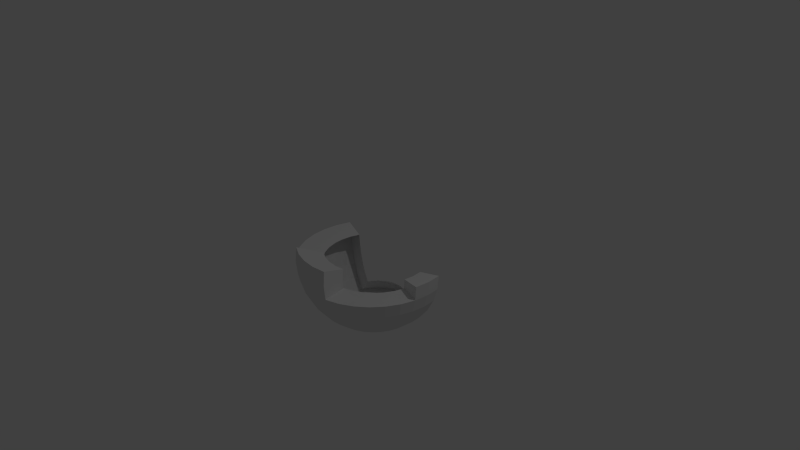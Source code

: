# Source: RunePiece2.blend  (saved by Blender 2.73.0; exported with 4.5.12 LTS)
import bpy
from mathutils import Matrix  # noqa: F401  (used for matrix-valued properties, if any)

bpy.ops.wm.read_factory_settings(use_empty=True)
scene = bpy.context.scene
scene.name = 'Scene'

# ---- collections
col_collection_1 = bpy.data.collections.new('Collection 1'); scene.collection.children.link(col_collection_1)

# ---- world
world_world = bpy.data.worlds.new('World'); scene.world = world_world
world_world.color = (0.05088, 0.05088, 0.05088)
world_world.use_sun_shadow = False
world_world.sun_shadow_jitter_overblur = 0.0
world_world.cycles.sampling_method = 'MANUAL'
world_world.cycles.sample_map_resolution = 256

# ---- cameras
cam_camera = bpy.data.cameras.new('Camera')
cam_camera.clip_end = 100.0
cam_camera.lens = 35.0
cam_camera.sensor_width = 32.0
cam_camera.sensor_height = 18.0
cam_camera.ortho_scale = 7.314
cam_camera.dof.focus_distance = 0.0
cam_camera.dof.aperture_fstop = 128.0

# ---- lights
light_lamp = bpy.data.lights.new('Lamp', 'POINT')
light_lamp.transmission_factor = 0.0
light_lamp.cutoff_distance = 30.0
light_lamp.energy = 100.0
light_lamp.shadow_buffer_clip_start = 1.001
light_lamp.shadow_soft_size = 0.1
light_lamp.shadow_maximum_resolution = 0.006
light_lamp.use_absolute_resolution = True
light_lamp.cycles.use_multiple_importance_sampling = False

# ---- meshes
me_sphere = bpy.data.meshes.new('Sphere')
me_sphere.from_pydata([(-1.0, 0.0, 7.55e-08), (-0.9808, 0.0, -0.1951), (-0.9239, 0.0, -0.3827), (-0.8315, 0.0, -0.5556), (-0.7071, 0.0, -0.7071), (-0.5556, 0.0, -0.8315), (-0.3827, 0.0, -0.9239), (-0.1951, 0.0, -0.9808), (-0.9808, 0.1951, 7.55e-08), (-0.9619, 0.1913, -0.1951), (-0.9061, 0.1802, -0.3827), (-0.8155, 0.1622, -0.5556), (-0.6935, 0.1379, -0.7071), (-0.5449, 0.1084, -0.8315), (-0.3753, 0.07466, -0.9239), (-0.1913, 0.03806, -0.9808), (-0.9239, 0.3827, 7.55e-08), (-0.9061, 0.3753, -0.1951), (-0.8536, 0.3536, -0.3827), (-0.7682, 0.3182, -0.5556), (-0.6533, 0.2706, -0.7071), (-0.5133, 0.2126, -0.8315), (-0.3536, 0.1464, -0.9239), (-0.1802, 0.07466, -0.9808), (-0.4619, 0.3087, -0.8315), (-0.3182, 0.2126, -0.9239), (-0.1622, 0.1084, -0.9808), (-0.3928, 0.3928, -0.8315), (-0.2706, 0.2706, -0.9239), (-0.1379, 0.1379, -0.9808), (-0.3087, 0.4619, -0.8315), (-0.2126, 0.3182, -0.9239), (-0.1084, 0.1622, -0.9808), (-0.2126, 0.5133, -0.8315), (-0.1464, 0.3536, -0.9239), (-0.07466, 0.1802, -0.9808), (-0.1084, 0.5449, -0.8315), (-0.07466, 0.3753, -0.9239), (-0.03806, 0.1913, -0.9808), (3.415e-07, 0.5556, -0.8315), (3.043e-07, 0.3827, -0.9239), (3.08e-07, 0.1951, -0.9808), (0.1084, 0.5449, -0.8315), (0.07466, 0.3753, -0.9239), (0.03806, 0.1913, -0.9808), (0.2126, 0.5133, -0.8315), (0.1464, 0.3536, -0.9239), (0.07466, 0.1802, -0.9808), (0.3087, 0.4619, -0.8315), (0.2126, 0.3182, -0.9239), (0.1084, 0.1622, -0.9808), (0.3928, 0.3928, -0.8315), (0.2706, 0.2706, -0.9239), (0.138, 0.1379, -0.9808), (0.4619, 0.3087, -0.8315), (0.3182, 0.2126, -0.9239), (0.1622, 0.1084, -0.9808), (0.5133, 0.2126, -0.8315), (0.3536, 0.1464, -0.9239), (0.1802, 0.07466, -0.9808), (0.9808, 0.1951, 7.55e-08), (0.9619, 0.1913, -0.1951), (0.9061, 0.1802, -0.3827), (0.8155, 0.1622, -0.5556), (0.6935, 0.1379, -0.7071), (0.5449, 0.1084, -0.8315), (0.3753, 0.07466, -0.9239), (0.1913, 0.03806, -0.9808), (1.0, -1.003e-07, 7.55e-08), (0.9808, -8.544e-08, -0.1951), (0.9239, 6.357e-08, -0.3827), (0.8315, -8.544e-08, -0.5556), (0.7071, -2.584e-08, -0.7071), (0.5556, -1.094e-08, -0.8315), (0.3827, 3.964e-09, -0.9239), (0.1951, 3.964e-09, -0.9808), (0.9808, -0.1951, 7.55e-08), (0.9619, -0.1913, -0.1951), (0.9061, -0.1802, -0.3827), (0.8155, -0.1622, -0.5556), (0.6935, -0.1379, -0.7071), (0.5449, -0.1084, -0.8315), (0.3753, -0.07466, -0.9239), (0.1913, -0.03806, -0.9808), (0.9061, -0.3753, -0.1951), (0.8536, -0.3536, -0.3827), (0.7682, -0.3182, -0.5556), (0.6533, -0.2706, -0.7071), (0.5133, -0.2126, -0.8315), (0.3536, -0.1464, -0.9239), (0.1802, -0.07466, -0.9808), (0.8155, -0.5449, -0.1951), (0.7682, -0.5133, -0.3827), (0.6913, -0.4619, -0.5556), (0.5879, -0.3928, -0.7071), (0.4619, -0.3087, -0.8315), (0.3182, -0.2126, -0.9239), (0.1622, -0.1084, -0.9808), (0.6935, -0.6935, -0.1951), (0.6533, -0.6533, -0.3827), (0.5879, -0.5879, -0.5556), (0.5, -0.5, -0.7071), (0.3928, -0.3928, -0.8315), (0.2706, -0.2706, -0.9239), (0.1379, -0.1379, -0.9808), (0.5449, -0.8155, -0.1951), (0.5133, -0.7682, -0.3827), (0.4619, -0.6913, -0.5556), (0.3928, -0.5879, -0.7071), (0.3087, -0.4619, -0.8315), (0.2126, -0.3182, -0.9239), (0.1084, -0.1622, -0.9808), (3.258e-07, 0.0, -1.0), (0.3753, -0.9061, -0.1951), (0.3536, -0.8536, -0.3827), (0.3182, -0.7682, -0.5556), (0.2706, -0.6533, -0.7071), (0.2126, -0.5133, -0.8315), (0.1464, -0.3536, -0.9239), (0.07466, -0.1802, -0.9808), (0.1913, -0.9619, 0.1951), (0.1951, -0.9808, 7.55e-08), (0.1913, -0.9619, -0.1951), (0.1802, -0.9061, -0.3827), (0.1622, -0.8155, -0.5556), (0.1379, -0.6935, -0.7071), (0.1084, -0.5449, -0.8315), (0.07466, -0.3753, -0.9239), (0.03806, -0.1913, -0.9808), (9.567e-08, -0.9808, 0.1951), (1.404e-07, -1.0, 7.55e-08), (9.567e-08, -0.9808, -0.1951), (3.192e-07, -0.9239, -0.3827), (1.404e-07, -0.8315, -0.5556), (1.851e-07, -0.7071, -0.7071), (2.596e-07, -0.5556, -0.8315), (2.521e-07, -0.3827, -0.9239), (3.155e-07, -0.1951, -0.9808), (-0.1913, -0.9619, 0.1951), (-0.1951, -0.9808, 7.55e-08), (-0.1913, -0.9619, -0.1951), (-0.1802, -0.9061, -0.3827), (-0.1622, -0.8155, -0.5556), (-0.1379, -0.6935, -0.7071), (-0.1084, -0.5449, -0.8315), (-0.07466, -0.3753, -0.9239), (-0.03806, -0.1913, -0.9808), (-0.3753, -0.9061, 0.1951), (-0.3827, -0.9239, 7.55e-08), (-0.3753, -0.9061, -0.1951), (-0.3536, -0.8536, -0.3827), (-0.3182, -0.7682, -0.5556), (-0.2706, -0.6533, -0.7071), (-0.2126, -0.5133, -0.8315), (-0.1464, -0.3536, -0.9239), (-0.07466, -0.1802, -0.9808), (-0.5449, -0.8155, 0.1951), (-0.5556, -0.8315, 7.55e-08), (-0.5449, -0.8155, -0.1951), (-0.5133, -0.7682, -0.3827), (-0.4619, -0.6913, -0.5556), (-0.3928, -0.5879, -0.7071), (-0.3087, -0.4619, -0.8315), (-0.2126, -0.3182, -0.9239), (-0.1084, -0.1622, -0.9808), (-0.7071, -0.7071, 7.55e-08), (-0.6935, -0.6935, -0.1951), (-0.6533, -0.6533, -0.3827), (-0.5879, -0.5879, -0.5556), (-0.5, -0.5, -0.7071), (-0.3928, -0.3928, -0.8315), (-0.2706, -0.2706, -0.9239), (-0.1379, -0.1379, -0.9808), (-0.8315, -0.5556, 7.55e-08), (-0.8155, -0.5449, -0.1951), (-0.7682, -0.5133, -0.3827), (-0.6913, -0.4619, -0.5556), (-0.5879, -0.3928, -0.7071), (-0.4619, -0.3087, -0.8315), (-0.3182, -0.2126, -0.9239), (-0.1622, -0.1084, -0.9808), (-0.9239, -0.3827, 7.55e-08), (-0.9061, -0.3753, -0.1951), (-0.8536, -0.3536, -0.3827), (-0.7682, -0.3182, -0.5556), (-0.6533, -0.2706, -0.7071), (-0.5133, -0.2126, -0.8315), (-0.3536, -0.1464, -0.9239), (-0.1802, -0.07466, -0.9808), (-0.9808, -0.1951, 7.55e-08), (-0.9619, -0.1913, -0.1951), (-0.9061, -0.1802, -0.3827), (-0.8155, -0.1622, -0.5556), (-0.6935, -0.1379, -0.7071), (-0.5449, -0.1084, -0.8315), (-0.3753, -0.07466, -0.9239), (-0.1913, -0.03806, -0.9808), (-0.6767, 0.0317, -0.05347), (-0.6636, 0.1656, -0.05347), (-0.6245, 0.2944, -0.05347), (-0.6123, 0.2894, -0.1874), (-0.5762, 0.2744, -0.3162), (-0.5176, 0.2501, -0.4349), (-0.4387, 0.2175, -0.5389), (-0.3426, 0.1777, -0.6243), (-0.3074, 0.2436, -0.6243), (-0.2599, 0.3014, -0.6243), (-0.2021, 0.3488, -0.6243), (-0.1362, 0.3841, -0.6243), (-0.06463, 0.4058, -0.6243), (0.009777, 0.4131, -0.6243), (0.08419, 0.4058, -0.6243), (0.1557, 0.3841, -0.6243), (0.2217, 0.3488, -0.6243), (0.2795, 0.3014, -0.6243), (0.3269, 0.2436, -0.6243), (0.3622, 0.1777, -0.6243), (0.6831, 0.1656, -0.05347), (0.6702, 0.1631, -0.1874), (0.6319, 0.1554, -0.3162), (0.5696, 0.1431, -0.4349), (0.4859, 0.1264, -0.5389), (0.3839, 0.1061, -0.6243), (0.6963, 0.0317, -0.05347), (0.6831, -0.1022, -0.05347), (0.6702, -0.09966, -0.1874), (0.6319, -0.226, -0.1874), (0.5696, -0.3424, -0.1874), (0.4859, -0.4444, -0.1874), (0.3839, -0.5281, -0.1874), (0.2674, -0.5904, -0.1874), (0.1411, -0.6287, 0.08047), (0.1437, -0.6416, -0.05347), (0.1411, -0.6287, -0.1874), (0.009777, -0.6416, 0.08047), (-0.1216, -0.6287, 0.08047), (-0.2479, -0.5904, 0.08047), (-0.3643, -0.5281, 0.08047), (-0.3716, -0.5391, -0.05347), (-0.4757, -0.4537, -0.05347), (-0.561, -0.3497, -0.05347), (-0.6245, -0.231, -0.05347), (-0.6636, -0.1022, -0.05347)], [], [(2, 1, 9, 10), (120, 121, 232, 231), (7, 6, 14, 15), (5, 4, 12, 13), (3, 2, 10, 11), (1, 0, 8, 9), (6, 5, 13, 14), (4, 3, 11, 12), (14, 13, 21, 22), (12, 11, 19, 20), (10, 9, 17, 18), (15, 14, 22, 23), (13, 12, 20, 21), (11, 10, 18, 19), (9, 8, 16, 17), (22, 21, 24, 25), (64, 65, 222, 221), (16, 8, 198, 199), (23, 22, 25, 26), (25, 24, 27, 28), (26, 25, 28, 29), (28, 27, 30, 31), (63, 64, 221, 220), (29, 28, 31, 32), (138, 129, 234, 235), (31, 30, 33, 34), (189, 181, 241, 242), (32, 31, 34, 35), (34, 33, 36, 37), (35, 34, 37, 38), (21, 20, 203, 204), (37, 36, 39, 40), (27, 24, 205, 206), (38, 37, 40, 41), (40, 39, 42, 43), (98, 91, 227, 228), (41, 40, 43, 44), (45, 42, 211, 212), (43, 42, 45, 46), (62, 63, 220, 219), (44, 43, 46, 47), (46, 45, 48, 49), (47, 46, 49, 50), (49, 48, 51, 52), (50, 49, 52, 53), (52, 51, 54, 55), (53, 52, 55, 56), (55, 54, 57, 58), (20, 19, 202, 203), (56, 55, 58, 59), (61, 62, 219, 218), (58, 57, 65, 66), (59, 58, 66, 67), (129, 120, 231, 234), (181, 173, 240, 241), (66, 65, 73, 74), (64, 63, 71, 72), (62, 61, 69, 70), (67, 66, 74, 75), (65, 64, 72, 73), (63, 62, 70, 71), (61, 60, 68, 69), (74, 73, 81, 82), (72, 71, 79, 80), (70, 69, 77, 78), (75, 74, 82, 83), (73, 72, 80, 81), (71, 70, 78, 79), (69, 68, 76, 77), (82, 81, 88, 89), (80, 79, 86, 87), (78, 77, 84, 85), (19, 18, 201, 202), (83, 82, 89, 90), (81, 80, 87, 88), (79, 78, 85, 86), (89, 88, 95, 96), (87, 86, 93, 94), (85, 84, 91, 92), (90, 89, 96, 97), (88, 87, 94, 95), (86, 85, 92, 93), (24, 21, 204, 205), (96, 95, 102, 103), (94, 93, 100, 101), (92, 91, 98, 99), (97, 96, 103, 104), (95, 94, 101, 102), (93, 92, 99, 100), (103, 102, 109, 110), (101, 100, 107, 108), (99, 98, 105, 106), (104, 103, 110, 111), (102, 101, 108, 109), (100, 99, 106, 107), (60, 61, 218, 217), (110, 109, 117, 118), (108, 107, 115, 116), (106, 105, 113, 114), (111, 110, 118, 119), (109, 108, 116, 117), (107, 106, 114, 115), (91, 84, 226, 227), (118, 117, 126, 127), (116, 115, 124, 125), (114, 113, 122, 123), (42, 39, 210, 211), (119, 118, 127, 128), (117, 116, 125, 126), (115, 114, 123, 124), (127, 126, 135, 136), (125, 124, 133, 134), (123, 122, 131, 132), (121, 120, 129, 130), (128, 127, 136, 137), (126, 125, 134, 135), (124, 123, 132, 133), (122, 121, 130, 131), (136, 135, 144, 145), (134, 133, 142, 143), (132, 131, 140, 141), (130, 129, 138, 139), (137, 136, 145, 146), (135, 134, 143, 144), (133, 132, 141, 142), (131, 130, 139, 140), (65, 57, 216, 222), (145, 144, 153, 154), (143, 142, 151, 152), (141, 140, 149, 150), (139, 138, 147, 148), (146, 145, 154, 155), (144, 143, 152, 153), (142, 141, 150, 151), (140, 139, 148, 149), (157, 156, 237, 238), (154, 153, 162, 163), (152, 151, 160, 161), (150, 149, 158, 159), (148, 147, 156, 157), (155, 154, 163, 164), (153, 152, 161, 162), (151, 150, 159, 160), (149, 148, 157, 158), (163, 162, 170, 171), (161, 160, 168, 169), (159, 158, 166, 167), (164, 163, 171, 172), (162, 161, 169, 170), (160, 159, 167, 168), (158, 157, 165, 166), (0, 189, 242, 197), (171, 170, 178, 179), (169, 168, 176, 177), (167, 166, 174, 175), (18, 17, 200, 201), (172, 171, 179, 180), (170, 169, 177, 178), (168, 167, 175, 176), (166, 165, 173, 174), (179, 178, 186, 187), (177, 176, 184, 185), (175, 174, 182, 183), (180, 179, 187, 188), (178, 177, 185, 186), (176, 175, 183, 184), (174, 173, 181, 182), (187, 186, 194, 195), (185, 184, 192, 193), (183, 182, 190, 191), (188, 187, 195, 196), (186, 185, 193, 194), (184, 183, 191, 192), (182, 181, 189, 190), (112, 7, 15), (112, 15, 23), (112, 23, 26), (112, 26, 29), (112, 29, 32), (112, 32, 35), (112, 35, 38), (112, 38, 41), (112, 41, 44), (112, 44, 47), (112, 47, 50), (112, 50, 53), (112, 53, 56), (112, 56, 59), (112, 59, 67), (112, 67, 75), (112, 75, 83), (112, 83, 90), (112, 90, 97), (112, 97, 104), (112, 104, 111), (112, 111, 119), (112, 119, 128), (112, 128, 137), (112, 137, 146), (112, 146, 155), (112, 155, 164), (112, 164, 172), (112, 172, 180), (112, 180, 188), (112, 188, 196), (112, 196, 7), (195, 194, 5, 6), (193, 192, 3, 4), (191, 190, 1, 2), (196, 195, 6, 7), (194, 193, 4, 5), (192, 191, 2, 3), (190, 189, 0, 1), (48, 45, 212, 213), (77, 76, 224, 225), (30, 27, 206, 207), (8, 0, 197, 198), (147, 138, 235, 236), (121, 122, 233, 232), (105, 98, 228, 229), (51, 48, 213, 214), (33, 30, 207, 208), (156, 147, 236, 237), (113, 105, 229, 230), (68, 60, 217, 223), (165, 157, 238, 239), (54, 51, 214, 215), (36, 33, 208, 209), (122, 113, 230, 233), (76, 68, 223, 224), (173, 165, 239, 240), (57, 54, 215, 216), (39, 36, 209, 210), (84, 77, 225, 226), (17, 16, 199, 200)])
me_sphere.use_remesh_preserve_volume = False
me_sphere.use_remesh_preserve_attributes = False
me_sphere.use_mirror_vertex_groups = False
me_sphere.update()

# ---- objects
ob_sphere = bpy.data.objects.new('Sphere', me_sphere)
ob_lamp = bpy.data.objects.new('Lamp', light_lamp)
ob_camera = bpy.data.objects.new('Camera', cam_camera)

# ---- transforms, parenting, visibility, modifiers, constraints
ob_sphere.location = (0.0, 0.0, 0.0)
ob_sphere.lineart.crease_threshold = 0.0
ob_lamp.location = (4.076, 1.005, 5.904)
ob_lamp.rotation_euler = (0.6503, 0.05522, 1.866)
ob_lamp.lock_rotations_4d = False
ob_lamp.empty_display_type = 'ARROWS'
ob_lamp.color = (0.0, 0.0, 0.0, 0.0)
ob_lamp.lineart.crease_threshold = 0.0
ob_camera.location = (7.481, -6.508, 5.344)
ob_camera.rotation_euler = (1.109, 0.01082, 0.8149)
ob_camera.lock_rotations_4d = False
ob_camera.empty_display_type = 'ARROWS'
ob_camera.color = (0.0, 0.0, 0.0, 0.0)
ob_camera.display_type = 'WIRE'
ob_camera.lineart.crease_threshold = 0.0

# ---- collection membership
col_collection_1.objects.link(ob_sphere)
col_collection_1.objects.link(ob_lamp)
col_collection_1.objects.link(ob_camera)

# ---- scene / render settings (as saved in the file)
scene.camera = ob_camera
scene.frame_start = 1; scene.frame_end = 250; scene.frame_set(1)
scene.render.engine = 'BLENDER_EEVEE_NEXT'
scene.render.resolution_percentage = 50
scene.render.dither_intensity = 0.0
scene.cycles.use_denoising = False
scene.cycles.samples = 10
scene.cycles.sampling_pattern = 'TABULATED_SOBOL'
scene.cycles.light_sampling_threshold = 0.0
scene.cycles.use_adaptive_sampling = False
scene.cycles.use_light_tree = False
scene.cycles.blur_glossy = 0.0
scene.cycles.pixel_filter_type = 'GAUSSIAN'
scene.cycles.sample_clamp_indirect = 0.0
scene.view_settings.view_transform = 'Standard'
bpy.context.view_layer.update()
